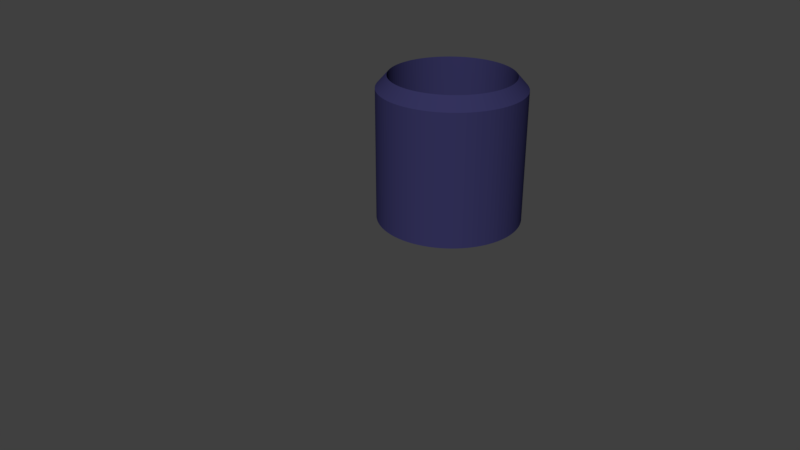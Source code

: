 # Source: olla.blend  (saved by Blender 2.79.0; exported with 4.5.12 LTS)
import bpy
from mathutils import Matrix  # noqa: F401  (used for matrix-valued properties, if any)

bpy.ops.wm.read_factory_settings(use_empty=True)
scene = bpy.context.scene
scene.name = 'Scene'

# ---- collections
col_collection_1 = bpy.data.collections.new('Collection 1'); scene.collection.children.link(col_collection_1)

# ---- materials (node trees are filled in below, after node groups)
mat_material_001 = bpy.data.materials.new('Material.001')
mat_material_001.alpha_threshold = 0.0
mat_material_001.use_transparent_shadow = False
mat_material_001.diffuse_color = (0.03373, 0.03211, 0.1065, 1.0)
mat_material_001.roughness = 0.5

# ---- material node trees

# ---- world
world_world = bpy.data.worlds.new('World'); scene.world = world_world
world_world.color = (0.05088, 0.05088, 0.05088)
world_world.use_sun_shadow = False
world_world.sun_shadow_jitter_overblur = 0.0
world_world.cycles.sampling_method = 'MANUAL'

# ---- cameras
cam_camera = bpy.data.cameras.new('Camera')
cam_camera.clip_end = 100.0
cam_camera.lens = 35.0
cam_camera.sensor_width = 32.0
cam_camera.sensor_height = 18.0
cam_camera.ortho_scale = 7.314
cam_camera.dof.focus_distance = 0.0
cam_camera.dof.aperture_fstop = 128.0

# ---- meshes
me_cylinder = bpy.data.meshes.new('Cylinder')
me_cylinder.from_pydata([(0.0, 2.431, -1.0), (-7.583e-10, 2.279, 1.0), (0.06279, 2.429, -1.0), (0.05325, 2.277, 1.0), (0.1253, 2.423, -1.0), (0.1063, 2.272, 1.0), (0.1874, 2.413, -1.0), (0.1589, 2.264, 1.0), (0.2487, 2.399, -1.0), (0.2109, 2.252, 1.0), (0.309, 2.382, -1.0), (0.2621, 2.237, 1.0), (0.3681, 2.36, -1.0), (0.3122, 2.219, 1.0), (0.4258, 2.335, -1.0), (0.3611, 2.198, 1.0), (0.4818, 2.307, -1.0), (0.4086, 2.174, 1.0), (0.5358, 2.275, -1.0), (0.4544, 2.147, 1.0), (0.5878, 2.24, -1.0), (0.4985, 2.117, 1.0), (0.6374, 2.201, -1.0), (0.5406, 2.084, 1.0), (0.6845, 2.16, -1.0), (0.5806, 2.049, 1.0), (0.729, 2.115, -1.0), (0.6182, 2.011, 1.0), (0.7705, 2.068, -1.0), (0.6535, 1.971, 1.0), (0.809, 2.018, -1.0), (0.6861, 1.929, 1.0), (0.8443, 1.966, -1.0), (0.7161, 1.885, 1.0), (0.8763, 1.912, -1.0), (0.7432, 1.839, 1.0), (0.9048, 1.856, -1.0), (0.7674, 1.792, 1.0), (0.9298, 1.799, -1.0), (0.7885, 1.743, 1.0), (0.9511, 1.74, -1.0), (0.8066, 1.693, 1.0), (0.9686, 1.679, -1.0), (0.8214, 1.642, 1.0), (0.9823, 1.618, -1.0), (0.8331, 1.59, 1.0), (0.9921, 1.556, -1.0), (0.8414, 1.537, 1.0), (0.998, 1.493, -1.0), (0.8464, 1.484, 1.0), (1.0, 1.431, -1.0), (0.8481, 1.431, 1.0), (0.998, 1.368, -1.0), (0.8464, 1.377, 1.0), (0.9921, 1.305, -1.0), (0.8414, 1.324, 1.0), (0.9823, 1.243, -1.0), (0.8331, 1.272, 1.0), (0.9686, 1.182, -1.0), (0.8214, 1.22, 1.0), (0.9511, 1.122, -1.0), (0.8066, 1.169, 1.0), (0.9298, 1.063, -1.0), (0.7885, 1.118, 1.0), (0.9048, 1.005, -1.0), (0.7674, 1.07, 1.0), (0.8763, 0.9489, -1.0), (0.7432, 1.022, 1.0), (0.8443, 0.8948, -1.0), (0.7161, 0.9762, 1.0), (0.809, 0.8429, -1.0), (0.6861, 0.9322, 1.0), (0.7705, 0.7932, -1.0), (0.6535, 0.8901, 1.0), (0.729, 0.7461, -1.0), (0.6182, 0.8501, 1.0), (0.6845, 0.7017, -1.0), (0.5806, 0.8124, 1.0), (0.6374, 0.6601, -1.0), (0.5406, 0.7772, 1.0), (0.5878, 0.6216, -1.0), (0.4985, 0.7445, 1.0), (0.5358, 0.5863, -1.0), (0.4544, 0.7146, 1.0), (0.4818, 0.5543, -1.0), (0.4086, 0.6875, 1.0), (0.4258, 0.5258, -1.0), (0.3611, 0.6633, 1.0), (0.3681, 0.5009, -1.0), (0.3122, 0.6421, 1.0), (0.309, 0.4796, -1.0), (0.2621, 0.6241, 1.0), (0.2487, 0.4621, -1.0), (0.2109, 0.6092, 1.0), (0.1874, 0.4484, -1.0), (0.1589, 0.5976, 1.0), (0.1253, 0.4385, -1.0), (0.1063, 0.5892, 1.0), (0.06279, 0.4326, -1.0), (0.05325, 0.5842, 1.0), (-1.041e-06, 0.4307, -1.0), (-8.837e-07, 0.5826, 1.0), (-0.06279, 0.4326, -1.0), (-0.05325, 0.5842, 1.0), (-0.1253, 0.4385, -1.0), (-0.1063, 0.5892, 1.0), (-0.1874, 0.4484, -1.0), (-0.1589, 0.5976, 1.0), (-0.2487, 0.4621, -1.0), (-0.2109, 0.6092, 1.0), (-0.309, 0.4796, -1.0), (-0.2621, 0.6241, 1.0), (-0.3681, 0.5009, -1.0), (-0.3122, 0.6421, 1.0), (-0.4258, 0.5258, -1.0), (-0.3611, 0.6633, 1.0), (-0.4818, 0.5543, -1.0), (-0.4086, 0.6875, 1.0), (-0.5358, 0.5863, -1.0), (-0.4544, 0.7146, 1.0), (-0.5878, 0.6216, -1.0), (-0.4985, 0.7445, 1.0), (-0.6374, 0.6601, -1.0), (-0.5406, 0.7772, 1.0), (-0.6845, 0.7017, -1.0), (-0.5806, 0.8124, 1.0), (-0.729, 0.7461, -1.0), (-0.6182, 0.8501, 1.0), (-0.7705, 0.7932, -1.0), (-0.6535, 0.8901, 1.0), (-0.809, 0.8429, -1.0), (-0.6861, 0.9322, 1.0), (-0.8443, 0.8948, -1.0), (-0.7161, 0.9762, 1.0), (-0.8763, 0.9489, -1.0), (-0.7432, 1.022, 1.0), (-0.9048, 1.005, -1.0), (-0.7674, 1.07, 1.0), (-0.9298, 1.063, -1.0), (-0.7885, 1.118, 1.0), (-0.9511, 1.122, -1.0), (-0.8066, 1.169, 1.0), (-0.9686, 1.182, -1.0), (-0.8214, 1.22, 1.0), (-0.9823, 1.243, -1.0), (-0.8331, 1.272, 1.0), (-0.9921, 1.305, -1.0), (-0.8414, 1.324, 1.0), (-0.998, 1.368, -1.0), (-0.8464, 1.377, 1.0), (-1.0, 1.431, -1.0), (-0.8481, 1.431, 1.0), (-0.998, 1.493, -1.0), (-0.8464, 1.484, 1.0), (-0.9921, 1.556, -1.0), (-0.8414, 1.537, 1.0), (-0.9823, 1.618, -1.0), (-0.8331, 1.59, 1.0), (-0.9686, 1.679, -1.0), (-0.8214, 1.642, 1.0), (-0.9511, 1.74, -1.0), (-0.8066, 1.693, 1.0), (-0.9298, 1.799, -1.0), (-0.7885, 1.743, 1.0), (-0.9048, 1.856, -1.0), (-0.7674, 1.792, 1.0), (-0.8763, 1.912, -1.0), (-0.7432, 1.839, 1.0), (-0.8443, 1.966, -1.0), (-0.7161, 1.885, 1.0), (-0.809, 2.018, -1.0), (-0.6861, 1.929, 1.0), (-0.7705, 2.068, -1.0), (-0.6535, 1.971, 1.0), (-0.729, 2.115, -1.0), (-0.6182, 2.011, 1.0), (-0.6845, 2.16, -1.0), (-0.5806, 2.049, 1.0), (-0.6374, 2.201, -1.0), (-0.5406, 2.084, 1.0), (-0.5878, 2.24, -1.0), (-0.4985, 2.117, 1.0), (-0.5358, 2.275, -1.0), (-0.4544, 2.147, 1.0), (-0.4818, 2.307, -1.0), (-0.4086, 2.174, 1.0), (-0.4258, 2.335, -1.0), (-0.3611, 2.198, 1.0), (-0.3681, 2.36, -1.0), (-0.3122, 2.219, 1.0), (-0.309, 2.382, -1.0), (-0.2621, 2.237, 1.0), (-0.2487, 2.399, -1.0), (-0.2109, 2.252, 1.0), (-0.1874, 2.413, -1.0), (-0.1589, 2.264, 1.0), (-0.1253, 2.423, -1.0), (-0.1063, 2.272, 1.0), (-0.06279, 2.429, -1.0), (-0.05325, 2.277, 1.0), (0.0, 2.431, 0.8296), (0.06279, 2.429, 0.8296), (0.1253, 2.423, 0.8296), (0.1874, 2.413, 0.8296), (0.2487, 2.399, 0.8296), (0.309, 2.382, 0.8296), (0.3681, 2.36, 0.8296), (0.4258, 2.335, 0.8296), (0.4818, 2.307, 0.8296), (0.5358, 2.275, 0.8296), (0.5878, 2.24, 0.8296), (0.6374, 2.201, 0.8296), (0.6845, 2.16, 0.8296), (0.729, 2.115, 0.8296), (0.7705, 2.068, 0.8296), (0.809, 2.018, 0.8296), (0.8443, 1.966, 0.8296), (0.8763, 1.912, 0.8296), (0.9048, 1.856, 0.8296), (0.9298, 1.799, 0.8296), (0.9511, 1.74, 0.8296), (0.9686, 1.679, 0.8296), (0.9823, 1.618, 0.8296), (0.9921, 1.556, 0.8296), (0.998, 1.493, 0.8296), (1.0, 1.431, 0.8296), (0.998, 1.368, 0.8296), (0.9921, 1.305, 0.8296), (0.9823, 1.243, 0.8296), (0.9686, 1.182, 0.8296), (0.9511, 1.122, 0.8296), (0.9298, 1.063, 0.8296), (0.9048, 1.005, 0.8296), (0.8763, 0.9489, 0.8296), (0.8443, 0.8948, 0.8296), (0.809, 0.8429, 0.8296), (0.7705, 0.7932, 0.8296), (0.729, 0.7461, 0.8296), (0.6845, 0.7017, 0.8296), (0.6374, 0.6601, 0.8296), (0.5878, 0.6216, 0.8296), (0.5358, 0.5863, 0.8296), (0.4818, 0.5543, 0.8296), (0.4258, 0.5258, 0.8296), (0.3681, 0.5009, 0.8296), (0.309, 0.4796, 0.8296), (0.2487, 0.4621, 0.8296), (0.1874, 0.4484, 0.8296), (0.1253, 0.4385, 0.8296), (0.06279, 0.4326, 0.8296), (-1.041e-06, 0.4307, 0.8296), (-0.06279, 0.4326, 0.8296), (-0.1253, 0.4385, 0.8296), (-0.1874, 0.4484, 0.8296), (-0.2487, 0.4621, 0.8296), (-0.309, 0.4796, 0.8296), (-0.3681, 0.5009, 0.8296), (-0.4258, 0.5258, 0.8296), (-0.4818, 0.5543, 0.8296), (-0.5358, 0.5863, 0.8296), (-0.5878, 0.6216, 0.8296), (-0.6374, 0.6601, 0.8296), (-0.6845, 0.7017, 0.8296), (-0.729, 0.7461, 0.8296), (-0.7705, 0.7932, 0.8296), (-0.809, 0.8429, 0.8296), (-0.8443, 0.8948, 0.8296), (-0.8763, 0.9489, 0.8296), (-0.9048, 1.005, 0.8296), (-0.9298, 1.063, 0.8296), (-0.9511, 1.122, 0.8296), (-0.9686, 1.182, 0.8296), (-0.9823, 1.243, 0.8296), (-0.9921, 1.305, 0.8296), (-0.998, 1.368, 0.8296), (-1.0, 1.431, 0.8296), (-0.998, 1.493, 0.8296), (-0.9921, 1.556, 0.8296), (-0.9823, 1.618, 0.8296), (-0.9686, 1.679, 0.8296), (-0.9511, 1.74, 0.8296), (-0.9298, 1.799, 0.8296), (-0.9048, 1.856, 0.8296), (-0.8763, 1.912, 0.8296), (-0.8443, 1.966, 0.8296), (-0.809, 2.018, 0.8296), (-0.7705, 2.068, 0.8296), (-0.729, 2.115, 0.8296), (-0.6845, 2.16, 0.8296), (-0.6374, 2.201, 0.8296), (-0.5878, 2.24, 0.8296), (-0.5358, 2.275, 0.8296), (-0.4818, 2.307, 0.8296), (-0.4258, 2.335, 0.8296), (-0.3681, 2.36, 0.8296), (-0.309, 2.382, 0.8296), (-0.2487, 2.399, 0.8296), (-0.1874, 2.413, 0.8296), (-0.1253, 2.423, 0.8296), (-0.06279, 2.429, 0.8296), (-7.583e-10, 2.279, -0.8389), (0.05325, 2.277, -0.8389), (0.1063, 2.272, -0.8389), (0.1589, 2.264, -0.8389), (0.2109, 2.252, -0.8389), (0.2621, 2.237, -0.8389), (0.3122, 2.219, -0.8389), (0.3611, 2.198, -0.8389), (0.4086, 2.174, -0.8389), (0.4544, 2.147, -0.8389), (0.4985, 2.117, -0.8389), (0.5406, 2.084, -0.8389), (0.5806, 2.049, -0.8389), (0.6182, 2.011, -0.8389), (0.6535, 1.971, -0.8389), (0.6861, 1.929, -0.8389), (0.7161, 1.885, -0.8389), (0.7432, 1.839, -0.8389), (0.7674, 1.792, -0.8389), (0.7885, 1.743, -0.8389), (0.8066, 1.693, -0.8389), (0.8214, 1.642, -0.8389), (0.8331, 1.59, -0.8389), (0.8414, 1.537, -0.8389), (0.8464, 1.484, -0.8389), (0.8481, 1.431, -0.8389), (0.8464, 1.377, -0.8389), (0.8414, 1.324, -0.8389), (0.8331, 1.272, -0.8389), (0.8214, 1.22, -0.8389), (0.8066, 1.169, -0.8389), (0.7885, 1.118, -0.8389), (0.7674, 1.07, -0.8389), (0.7432, 1.022, -0.8389), (0.7161, 0.9762, -0.8389), (0.6861, 0.9322, -0.8389), (0.6535, 0.8901, -0.8389), (0.6182, 0.8501, -0.8389), (0.5806, 0.8124, -0.8389), (0.5406, 0.7772, -0.8389), (0.4985, 0.7445, -0.8389), (0.4544, 0.7146, -0.8389), (0.4086, 0.6875, -0.8389), (0.3611, 0.6633, -0.8389), (0.3122, 0.6421, -0.8389), (0.2621, 0.6241, -0.8389), (0.2109, 0.6092, -0.8389), (0.1589, 0.5976, -0.8389), (0.1063, 0.5892, -0.8389), (0.05325, 0.5842, -0.8389), (-8.837e-07, 0.5826, -0.8389), (-0.05325, 0.5842, -0.8389), (-0.1063, 0.5892, -0.8389), (-0.1589, 0.5976, -0.8389), (-0.2109, 0.6092, -0.8389), (-0.2621, 0.6241, -0.8389), (-0.3122, 0.6421, -0.8389), (-0.3611, 0.6633, -0.8389), (-0.4086, 0.6875, -0.8389), (-0.4544, 0.7146, -0.8389), (-0.4985, 0.7445, -0.8389), (-0.5406, 0.7772, -0.8389), (-0.5806, 0.8124, -0.8389), (-0.6182, 0.8501, -0.8389), (-0.6535, 0.8901, -0.8389), (-0.6861, 0.9322, -0.8389), (-0.7161, 0.9762, -0.8389), (-0.7432, 1.022, -0.8389), (-0.7674, 1.07, -0.8389), (-0.7885, 1.118, -0.8389), (-0.8066, 1.169, -0.8389), (-0.8214, 1.22, -0.8389), (-0.8331, 1.272, -0.8389), (-0.8414, 1.324, -0.8389), (-0.8464, 1.377, -0.8389), (-0.8481, 1.431, -0.8389), (-0.8464, 1.484, -0.8389), (-0.8414, 1.537, -0.8389), (-0.8331, 1.59, -0.8389), (-0.8214, 1.642, -0.8389), (-0.8066, 1.693, -0.8389), (-0.7885, 1.743, -0.8389), (-0.7674, 1.792, -0.8389), (-0.7432, 1.839, -0.8389), (-0.7161, 1.885, -0.8389), (-0.6861, 1.929, -0.8389), (-0.6535, 1.971, -0.8389), (-0.6182, 2.011, -0.8389), (-0.5806, 2.049, -0.8389), (-0.5406, 2.084, -0.8389), (-0.4985, 2.117, -0.8389), (-0.4544, 2.147, -0.8389), (-0.4086, 2.174, -0.8389), (-0.3611, 2.198, -0.8389), (-0.3122, 2.219, -0.8389), (-0.2621, 2.237, -0.8389), (-0.2109, 2.252, -0.8389), (-0.1589, 2.264, -0.8389), (-0.1063, 2.272, -0.8389), (-0.05325, 2.277, -0.8389)], [], [(200, 1, 3, 201), (201, 3, 5, 202), (202, 5, 7, 203), (203, 7, 9, 204), (204, 9, 11, 205), (205, 11, 13, 206), (206, 13, 15, 207), (207, 15, 17, 208), (208, 17, 19, 209), (209, 19, 21, 210), (210, 21, 23, 211), (211, 23, 25, 212), (212, 25, 27, 213), (213, 27, 29, 214), (214, 29, 31, 215), (215, 31, 33, 216), (216, 33, 35, 217), (217, 35, 37, 218), (218, 37, 39, 219), (219, 39, 41, 220), (220, 41, 43, 221), (221, 43, 45, 222), (222, 45, 47, 223), (223, 47, 49, 224), (224, 49, 51, 225), (225, 51, 53, 226), (226, 53, 55, 227), (227, 55, 57, 228), (228, 57, 59, 229), (229, 59, 61, 230), (230, 61, 63, 231), (231, 63, 65, 232), (232, 65, 67, 233), (233, 67, 69, 234), (234, 69, 71, 235), (235, 71, 73, 236), (236, 73, 75, 237), (237, 75, 77, 238), (238, 77, 79, 239), (239, 79, 81, 240), (240, 81, 83, 241), (241, 83, 85, 242), (242, 85, 87, 243), (243, 87, 89, 244), (244, 89, 91, 245), (245, 91, 93, 246), (246, 93, 95, 247), (247, 95, 97, 248), (248, 97, 99, 249), (249, 99, 101, 250), (250, 101, 103, 251), (251, 103, 105, 252), (252, 105, 107, 253), (253, 107, 109, 254), (254, 109, 111, 255), (255, 111, 113, 256), (256, 113, 115, 257), (257, 115, 117, 258), (258, 117, 119, 259), (259, 119, 121, 260), (260, 121, 123, 261), (261, 123, 125, 262), (262, 125, 127, 263), (263, 127, 129, 264), (264, 129, 131, 265), (265, 131, 133, 266), (266, 133, 135, 267), (267, 135, 137, 268), (268, 137, 139, 269), (269, 139, 141, 270), (270, 141, 143, 271), (271, 143, 145, 272), (272, 145, 147, 273), (273, 147, 149, 274), (274, 149, 151, 275), (275, 151, 153, 276), (276, 153, 155, 277), (277, 155, 157, 278), (278, 157, 159, 279), (279, 159, 161, 280), (280, 161, 163, 281), (281, 163, 165, 282), (282, 165, 167, 283), (283, 167, 169, 284), (284, 169, 171, 285), (285, 171, 173, 286), (286, 173, 175, 287), (287, 175, 177, 288), (288, 177, 179, 289), (289, 179, 181, 290), (290, 181, 183, 291), (291, 183, 185, 292), (292, 185, 187, 293), (293, 187, 189, 294), (294, 189, 191, 295), (295, 191, 193, 296), (296, 193, 195, 297), (297, 195, 197, 298), (185, 183, 391, 392), (298, 197, 199, 299), (299, 199, 1, 200), (0, 2, 4, 6, 8, 10, 12, 14, 16, 18, 20, 22, 24, 26, 28, 30, 32, 34, 36, 38, 40, 42, 44, 46, 48, 50, 52, 54, 56, 58, 60, 62, 64, 66, 68, 70, 72, 74, 76, 78, 80, 82, 84, 86, 88, 90, 92, 94, 96, 98, 100, 102, 104, 106, 108, 110, 112, 114, 116, 118, 120, 122, 124, 126, 128, 130, 132, 134, 136, 138, 140, 142, 144, 146, 148, 150, 152, 154, 156, 158, 160, 162, 164, 166, 168, 170, 172, 174, 176, 178, 180, 182, 184, 186, 188, 190, 192, 194, 196, 198), (198, 299, 200, 0), (196, 298, 299, 198), (194, 297, 298, 196), (192, 296, 297, 194), (190, 295, 296, 192), (188, 294, 295, 190), (186, 293, 294, 188), (184, 292, 293, 186), (182, 291, 292, 184), (180, 290, 291, 182), (178, 289, 290, 180), (176, 288, 289, 178), (174, 287, 288, 176), (172, 286, 287, 174), (170, 285, 286, 172), (168, 284, 285, 170), (166, 283, 284, 168), (164, 282, 283, 166), (162, 281, 282, 164), (160, 280, 281, 162), (158, 279, 280, 160), (156, 278, 279, 158), (154, 277, 278, 156), (152, 276, 277, 154), (150, 275, 276, 152), (148, 274, 275, 150), (146, 273, 274, 148), (144, 272, 273, 146), (142, 271, 272, 144), (140, 270, 271, 142), (138, 269, 270, 140), (136, 268, 269, 138), (134, 267, 268, 136), (132, 266, 267, 134), (130, 265, 266, 132), (128, 264, 265, 130), (126, 263, 264, 128), (124, 262, 263, 126), (122, 261, 262, 124), (120, 260, 261, 122), (118, 259, 260, 120), (116, 258, 259, 118), (114, 257, 258, 116), (112, 256, 257, 114), (110, 255, 256, 112), (108, 254, 255, 110), (106, 253, 254, 108), (104, 252, 253, 106), (102, 251, 252, 104), (100, 250, 251, 102), (98, 249, 250, 100), (96, 248, 249, 98), (94, 247, 248, 96), (92, 246, 247, 94), (90, 245, 246, 92), (88, 244, 245, 90), (86, 243, 244, 88), (84, 242, 243, 86), (82, 241, 242, 84), (80, 240, 241, 82), (78, 239, 240, 80), (76, 238, 239, 78), (74, 237, 238, 76), (72, 236, 237, 74), (70, 235, 236, 72), (68, 234, 235, 70), (66, 233, 234, 68), (64, 232, 233, 66), (62, 231, 232, 64), (60, 230, 231, 62), (58, 229, 230, 60), (56, 228, 229, 58), (54, 227, 228, 56), (52, 226, 227, 54), (50, 225, 226, 52), (48, 224, 225, 50), (46, 223, 224, 48), (44, 222, 223, 46), (42, 221, 222, 44), (40, 220, 221, 42), (38, 219, 220, 40), (36, 218, 219, 38), (34, 217, 218, 36), (32, 216, 217, 34), (30, 215, 216, 32), (28, 214, 215, 30), (26, 213, 214, 28), (24, 212, 213, 26), (22, 211, 212, 24), (20, 210, 211, 22), (18, 209, 210, 20), (16, 208, 209, 18), (14, 207, 208, 16), (12, 206, 207, 14), (10, 205, 206, 12), (8, 204, 205, 10), (6, 203, 204, 8), (4, 202, 203, 6), (2, 201, 202, 4), (0, 200, 201, 2), (301, 300, 399, 398, 397, 396, 395, 394, 393, 392, 391, 390, 389, 388, 387, 386, 385, 384, 383, 382, 381, 380, 379, 378, 377, 376, 375, 374, 373, 372, 371, 370, 369, 368, 367, 366, 365, 364, 363, 362, 361, 360, 359, 358, 357, 356, 355, 354, 353, 352, 351, 350, 349, 348, 347, 346, 345, 344, 343, 342, 341, 340, 339, 338, 337, 336, 335, 334, 333, 332, 331, 330, 329, 328, 327, 326, 325, 324, 323, 322, 321, 320, 319, 318, 317, 316, 315, 314, 313, 312, 311, 310, 309, 308, 307, 306, 305, 304, 303, 302), (151, 149, 374, 375), (117, 115, 357, 358), (83, 81, 340, 341), (49, 47, 323, 324), (15, 13, 306, 307), (187, 185, 392, 393), (153, 151, 375, 376), (119, 117, 358, 359), (85, 83, 341, 342), (51, 49, 324, 325), (17, 15, 307, 308), (189, 187, 393, 394), (155, 153, 376, 377), (121, 119, 359, 360), (87, 85, 342, 343), (53, 51, 325, 326), (19, 17, 308, 309), (191, 189, 394, 395), (157, 155, 377, 378), (123, 121, 360, 361), (89, 87, 343, 344), (55, 53, 326, 327), (21, 19, 309, 310), (193, 191, 395, 396), (159, 157, 378, 379), (125, 123, 361, 362), (91, 89, 344, 345), (57, 55, 327, 328), (23, 21, 310, 311), (195, 193, 396, 397), (161, 159, 379, 380), (127, 125, 362, 363), (93, 91, 345, 346), (59, 57, 328, 329), (25, 23, 311, 312), (197, 195, 397, 398), (163, 161, 380, 381), (129, 127, 363, 364), (95, 93, 346, 347), (61, 59, 329, 330), (27, 25, 312, 313), (199, 197, 398, 399), (165, 163, 381, 382), (131, 129, 364, 365), (97, 95, 347, 348), (63, 61, 330, 331), (29, 27, 313, 314), (1, 199, 399, 300), (167, 165, 382, 383), (133, 131, 365, 366), (99, 97, 348, 349), (65, 63, 331, 332), (31, 29, 314, 315), (169, 167, 383, 384), (135, 133, 366, 367), (101, 99, 349, 350), (67, 65, 332, 333), (33, 31, 315, 316), (171, 169, 384, 385), (137, 135, 367, 368), (103, 101, 350, 351), (69, 67, 333, 334), (35, 33, 316, 317), (173, 171, 385, 386), (139, 137, 368, 369), (105, 103, 351, 352), (3, 1, 300, 301), (71, 69, 334, 335), (37, 35, 317, 318), (175, 173, 386, 387), (141, 139, 369, 370), (107, 105, 352, 353), (73, 71, 335, 336), (39, 37, 318, 319), (5, 3, 301, 302), (177, 175, 387, 388), (143, 141, 370, 371), (109, 107, 353, 354), (75, 73, 336, 337), (41, 39, 319, 320), (7, 5, 302, 303), (179, 177, 388, 389), (145, 143, 371, 372), (111, 109, 354, 355), (77, 75, 337, 338), (43, 41, 320, 321), (9, 7, 303, 304), (181, 179, 389, 390), (147, 145, 372, 373), (113, 111, 355, 356), (79, 77, 338, 339), (45, 43, 321, 322), (11, 9, 304, 305), (183, 181, 390, 391), (149, 147, 373, 374), (115, 113, 356, 357), (81, 79, 339, 340), (47, 45, 322, 323), (13, 11, 305, 306)])
me_cylinder.materials.append(mat_material_001)
me_cylinder.use_remesh_preserve_volume = False
me_cylinder.use_remesh_preserve_attributes = False
me_cylinder.use_mirror_vertex_groups = False
me_cylinder.update()

# ---- objects
ob_cylinder = bpy.data.objects.new('Cylinder', me_cylinder)
ob_camera = bpy.data.objects.new('Camera', cam_camera)

# ---- transforms, parenting, visibility, modifiers, constraints
ob_cylinder.location = (-0.0076, 0.04549, 1.066)
ob_cylinder.lineart.crease_threshold = 0.0
ob_camera.location = (7.481, -6.508, 5.344)
ob_camera.rotation_euler = (1.109, 0.0, 0.8149)
ob_camera.lock_rotations_4d = False
ob_camera.empty_display_type = 'ARROWS'
ob_camera.color = (0.0, 0.0, 0.0, 0.0)
ob_camera.display_type = 'WIRE'
ob_camera.lineart.crease_threshold = 0.0

# ---- collection membership
col_collection_1.objects.link(ob_cylinder)
col_collection_1.objects.link(ob_camera)

# ---- scene / render settings (as saved in the file)
scene.camera = ob_camera
scene.frame_start = 1; scene.frame_end = 250; scene.frame_set(1)
scene.render.engine = 'BLENDER_EEVEE_NEXT'
scene.render.resolution_percentage = 50
scene.render.dither_intensity = 0.0
scene.cycles.use_denoising = False
scene.cycles.samples = 128
scene.cycles.sampling_pattern = 'TABULATED_SOBOL'
scene.cycles.use_adaptive_sampling = False
scene.cycles.use_light_tree = False
scene.cycles.blur_glossy = 0.0
scene.cycles.sample_clamp_indirect = 0.0
scene.view_settings.view_transform = 'Standard'
bpy.context.view_layer.update()

# ---- added for rendering (the .blend has no usable light): sun
light_auto_sun = bpy.data.lights.new('AutoSun', 'SUN')
light_auto_sun.energy = 3.0
light_auto_sun.angle = 0.0523599
ob_auto_sun = bpy.data.objects.new('AutoSun', light_auto_sun)
scene.collection.objects.link(ob_auto_sun)
ob_auto_sun.rotation_euler = (0.872665, 0.174533, 0.523599)
bpy.context.view_layer.update()

